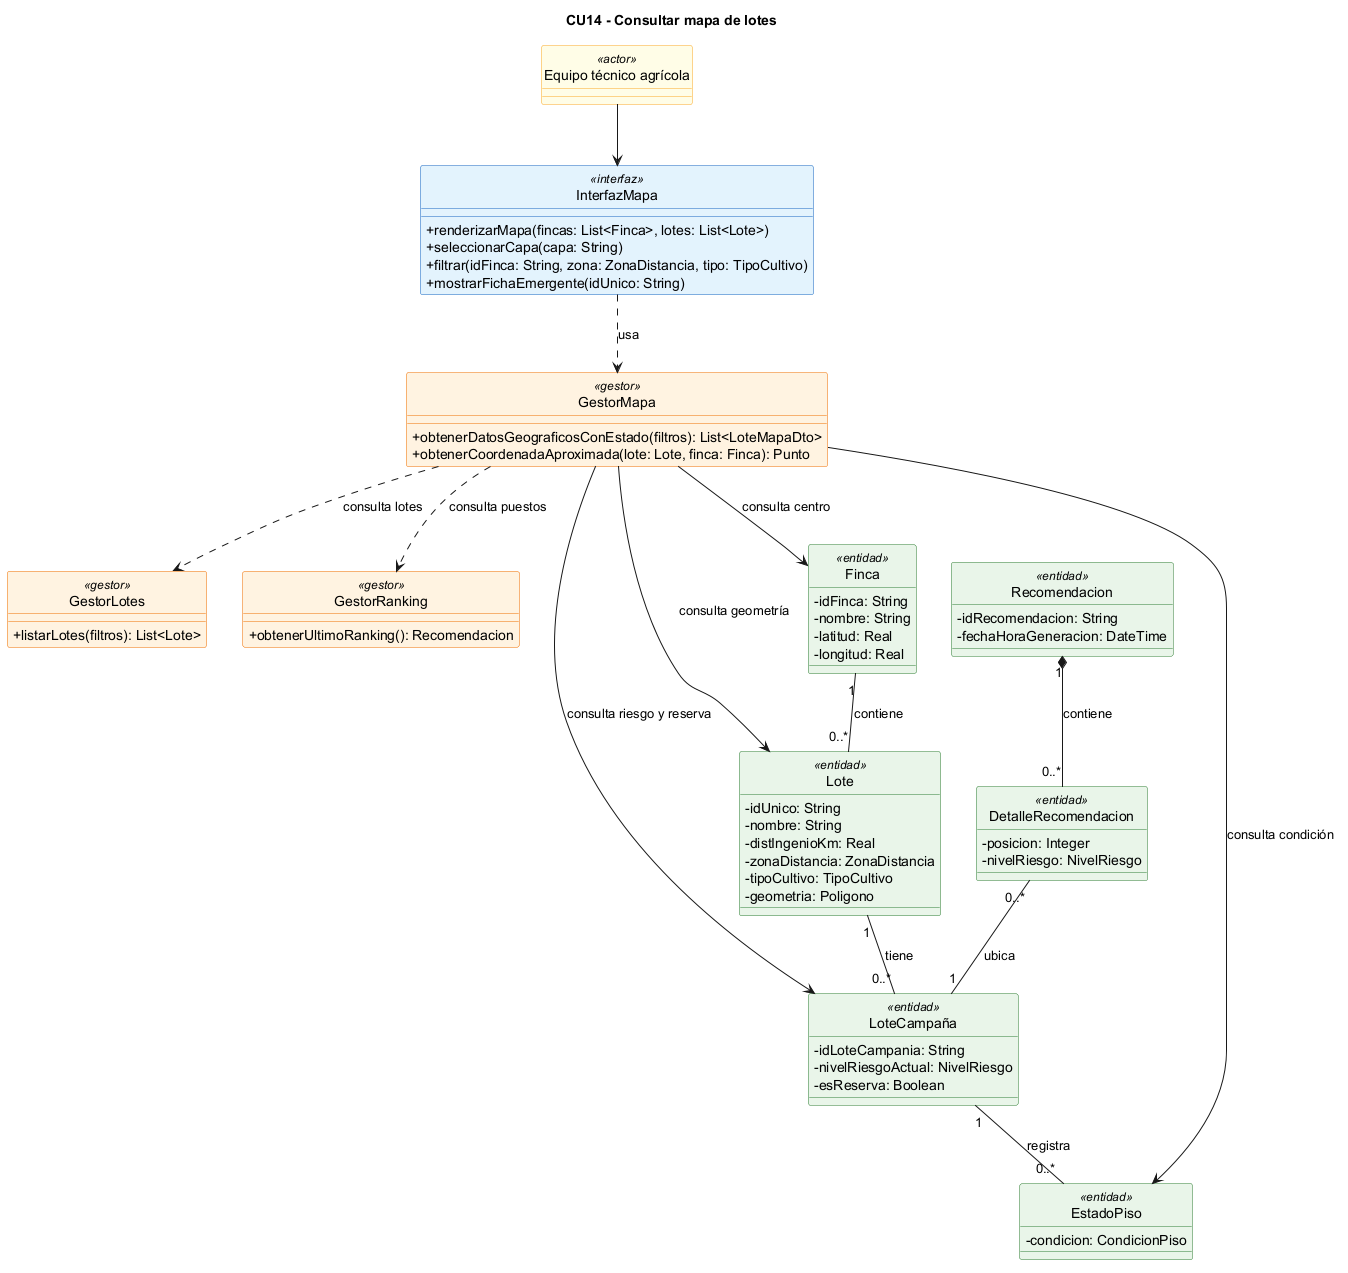

The diagram above was rendered by PlantUML. Its source (embedded in the PNG):
@startuml
title CU14 - Consultar mapa de lotes
skinparam classAttributeIconSize 0
skinparam shadowing false
hide circle
skinparam class {
  BackgroundColor<<interfaz>> #E3F2FD
  BorderColor<<interfaz>> #1565C0
  BackgroundColor<<gestor>> #FFF3E0
  BorderColor<<gestor>> #EF6C00
  BackgroundColor<<entidad>> #E8F5E9
  BorderColor<<entidad>> #2E7D32
  BackgroundColor<<actor>> #FFFDE7
  BorderColor<<actor>> #F9A825
}

class "Equipo técnico agrícola" as ET <<actor>>

class InterfazMapa <<interfaz>> {
  +renderizarMapa(fincas: List<Finca>, lotes: List<Lote>)
  +seleccionarCapa(capa: String)
  +filtrar(idFinca: String, zona: ZonaDistancia, tipo: TipoCultivo)
  +mostrarFichaEmergente(idUnico: String)
}

class GestorMapa <<gestor>> {
  +obtenerDatosGeograficosConEstado(filtros): List<LoteMapaDto>
  +obtenerCoordenadaAproximada(lote: Lote, finca: Finca): Punto
}

class GestorLotes <<gestor>> {
  +listarLotes(filtros): List<Lote>
}

class GestorRanking <<gestor>> {
  +obtenerUltimoRanking(): Recomendacion
}

class Finca <<entidad>> {
  -idFinca: String
  -nombre: String
  -latitud: Real
  -longitud: Real
}

class Lote <<entidad>> {
  -idUnico: String
  -nombre: String
  -distIngenioKm: Real
  -zonaDistancia: ZonaDistancia
  -tipoCultivo: TipoCultivo
  -geometria: Poligono
}

class "LoteCampaña" as LoteCampania <<entidad>> {
  -idLoteCampania: String
  -nivelRiesgoActual: NivelRiesgo
  -esReserva: Boolean
}

class EstadoPiso <<entidad>> {
  -condicion: CondicionPiso
}

class Recomendacion <<entidad>> {
  -idRecomendacion: String
  -fechaHoraGeneracion: DateTime
}

class DetalleRecomendacion <<entidad>> {
  -posicion: Integer
  -nivelRiesgo: NivelRiesgo
}

ET --> InterfazMapa
InterfazMapa ..> GestorMapa : usa
GestorMapa ..> GestorLotes : consulta lotes
GestorMapa ..> GestorRanking : consulta puestos
GestorMapa --> Finca : consulta centro
GestorMapa --> Lote : consulta geometría
GestorMapa --> LoteCampania : consulta riesgo y reserva
GestorMapa --> EstadoPiso : consulta condición

Finca "1" -- "0..*" Lote : contiene
Lote "1" -- "0..*" LoteCampania : tiene
LoteCampania "1" -- "0..*" EstadoPiso : registra
Recomendacion "1" *-- "0..*" DetalleRecomendacion : contiene
DetalleRecomendacion "0..*" -- "1" LoteCampania : ubica
@enduml